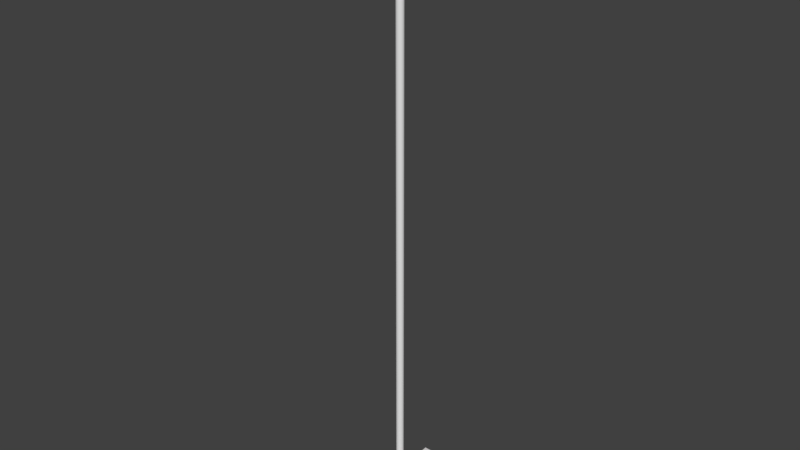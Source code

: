 # Source: Mop.blend  (saved by Blender 2.79.0; exported with 4.5.12 LTS)
import bpy
from mathutils import Matrix  # noqa: F401  (used for matrix-valued properties, if any)

bpy.ops.wm.read_factory_settings(use_empty=True)
scene = bpy.context.scene
scene.name = 'Scene'

# ---- collections
col_collection_1 = bpy.data.collections.new('Collection 1'); scene.collection.children.link(col_collection_1)

# ---- world
world_world = bpy.data.worlds.new('World'); scene.world = world_world
world_world.color = (0.05088, 0.05088, 0.05088)
world_world.use_sun_shadow = False
world_world.sun_shadow_jitter_overblur = 0.0
world_world.cycles.sampling_method = 'MANUAL'

# ---- meshes
me_cylinder = bpy.data.meshes.new('Cylinder')
me_cylinder.from_pydata([(-1.055e-09, 0.01, -2.384e-07), (-1.055e-09, 0.01, 1.6), (0.001951, 0.009808, -2.384e-07), (0.001951, 0.009808, 1.6), (0.003827, 0.009239, -2.384e-07), (0.003827, 0.009239, 1.6), (0.005556, 0.008315, -2.384e-07), (0.005556, 0.008315, 1.6), (0.007071, 0.007071, -2.384e-07), (0.007071, 0.007071, 1.6), (0.008315, 0.005556, -2.384e-07), (0.008315, 0.005556, 1.6), (0.009239, 0.003827, -2.384e-07), (0.009239, 0.003827, 1.6), (0.009808, 0.001951, -2.384e-07), (0.009808, 0.001951, 1.6), (0.01, -2.476e-09, -2.384e-07), (0.01, -2.476e-09, 1.6), (0.009808, -0.001951, -2.384e-07), (0.009808, -0.001951, 1.6), (0.009239, -0.003827, -2.384e-07), (0.009239, -0.003827, 1.6), (0.008315, -0.005556, -2.384e-07), (0.008315, -0.005556, 1.6), (0.007071, -0.007071, -2.384e-07), (0.007071, -0.007071, 1.6), (0.005556, -0.008315, -2.384e-07), (0.005556, -0.008315, 1.6), (0.003827, -0.009239, -2.384e-07), (0.003827, -0.009239, 1.6), (0.001951, -0.009808, -2.384e-07), (0.001951, -0.009808, 1.6), (-4.313e-09, -0.01, -2.384e-07), (-4.313e-09, -0.01, 1.6), (-0.001951, -0.009808, -2.384e-07), (-0.001951, -0.009808, 1.6), (-0.003827, -0.009239, -2.384e-07), (-0.003827, -0.009239, 1.6), (-0.005556, -0.008315, -2.384e-07), (-0.005556, -0.008315, 1.6), (-0.007071, -0.007071, -2.384e-07), (-0.007071, -0.007071, 1.6), (-0.008315, -0.005556, -2.384e-07), (-0.008315, -0.005556, 1.6), (-0.009239, -0.003827, -2.384e-07), (-0.009239, -0.003827, 1.6), (-0.009808, -0.001951, -2.384e-07), (-0.009808, -0.001951, 1.6), (-0.01, 6.425e-09, -2.384e-07), (-0.01, 6.425e-09, 1.6), (-0.009808, 0.001951, -2.384e-07), (-0.009808, 0.001951, 1.6), (-0.009239, 0.003827, -2.384e-07), (-0.009239, 0.003827, 1.6), (-0.008315, 0.005556, -2.384e-07), (-0.008315, 0.005556, 1.6), (-0.007071, 0.007071, -2.384e-07), (-0.007071, 0.007071, 1.6), (-0.005556, 0.008315, -2.384e-07), (-0.005556, 0.008315, 1.6), (-0.003827, 0.009239, -2.384e-07), (-0.003827, 0.009239, 1.6), (-0.001951, 0.009808, -2.384e-07), (-0.001951, 0.009808, 1.6)], [], [(0, 1, 3, 2), (2, 3, 5, 4), (4, 5, 7, 6), (6, 7, 9, 8), (8, 9, 11, 10), (10, 11, 13, 12), (12, 13, 15, 14), (14, 15, 17, 16), (16, 17, 19, 18), (18, 19, 21, 20), (20, 21, 23, 22), (22, 23, 25, 24), (24, 25, 27, 26), (26, 27, 29, 28), (28, 29, 31, 30), (30, 31, 33, 32), (32, 33, 35, 34), (34, 35, 37, 36), (36, 37, 39, 38), (38, 39, 41, 40), (40, 41, 43, 42), (42, 43, 45, 44), (44, 45, 47, 46), (46, 47, 49, 48), (48, 49, 51, 50), (50, 51, 53, 52), (52, 53, 55, 54), (54, 55, 57, 56), (56, 57, 59, 58), (58, 59, 61, 60), (3, 1, 63, 61, 59, 57, 55, 53, 51, 49, 47, 45, 43, 41, 39, 37, 35, 33, 31, 29, 27, 25, 23, 21, 19, 17, 15, 13, 11, 9, 7, 5), (60, 61, 63, 62), (62, 63, 1, 0), (0, 2, 4, 6, 8, 10, 12, 14, 16, 18, 20, 22, 24, 26, 28, 30, 32, 34, 36, 38, 40, 42, 44, 46, 48, 50, 52, 54, 56, 58, 60, 62)])
me_cylinder.use_remesh_preserve_volume = False
me_cylinder.use_remesh_preserve_attributes = False
me_cylinder.use_mirror_vertex_groups = False
me_cylinder.update()
me_cube = bpy.data.meshes.new('Cube')
me_cube.from_pydata([(-0.03, -0.15, -0.01592), (-0.03, -0.15, -0.005921), (-0.03, 0.15, -0.01592), (-0.03, 0.15, -0.005921), (0.03, -0.15, -0.01592), (0.03, -0.15, -0.005921), (0.03, 0.15, -0.01592), (0.03, 0.15, -0.005921), (-0.02036, -0.1018, 0.0), (-0.02036, 0.1018, 0.0), (0.02036, 0.1018, 0.0), (0.02036, -0.1018, 0.0)], [], [(0, 1, 3, 2), (2, 3, 7, 6), (6, 7, 5, 4), (4, 5, 1, 0), (2, 6, 4, 0), (3, 1, 8, 9), (10, 9, 8, 11), (1, 5, 11, 8), (7, 3, 9, 10), (5, 7, 10, 11)])
me_cube.use_remesh_preserve_volume = False
me_cube.use_remesh_preserve_attributes = False
me_cube.use_mirror_vertex_groups = False
me_cube.update()
me_cube_001 = bpy.data.meshes.new('Cube.001')
me_cube_001.from_pydata([(-0.04311, -0.1659, -0.02753), (-0.02881, -0.144, -0.005921), (-0.04311, 0.1659, -0.02753), (-0.02881, 0.144, -0.005921), (0.04311, -0.1659, -0.02753), (0.02881, -0.144, -0.005921), (0.04311, 0.1659, -0.02753), (0.02881, 0.144, -0.005921)], [], [(0, 1, 3, 2), (2, 3, 7, 6), (6, 7, 5, 4), (4, 5, 1, 0), (2, 6, 4, 0), (1, 5, 7, 3)])
_uv = me_cube_001.uv_layers.new(name='UVMap')
_uv.uv.foreach_set('vector', [0.25, 0.0, 0.2704, 0.06581, 0.2704, 0.9342, 0.25, 1.0, 0.25, 1.0, 0.2704, 0.9342, 0.9796, 0.9342, 1.0, 1.0, 1.0, 1.0, 0.9796, 0.9342, 0.9796, 0.06581, 1.0, 0.0, 1.0, 0.0, 0.9796, 0.06581, 0.2704, 0.06581, 0.25, 0.0, 1.296e-07, 0.0, 0.25, 0.0, 0.25, 1.0, 0.0, 1.0, 0.2704, 0.06581, 0.9796, 0.06581, 0.9796, 0.9342, 0.2704, 0.9342])
me_cube_001.use_remesh_preserve_volume = False
me_cube_001.use_remesh_preserve_attributes = False
me_cube_001.use_mirror_vertex_groups = False
me_cube_001.update()

# ---- objects
ob_cylinder = bpy.data.objects.new('Cylinder', me_cylinder)
ob_cube = bpy.data.objects.new('Cube', me_cube)
ob_cube_001 = bpy.data.objects.new('Cube.001', me_cube_001)

# ---- transforms, parenting, visibility, modifiers, constraints
ob_cylinder.location = (1.055e-09, 3.231e-09, 0.005461)
ob_cylinder.lineart.crease_threshold = 0.0
ob_cube.location = (0.0, 0.0, 0.01092)
ob_cube.lineart.crease_threshold = 0.0
ob_cube_001.location = (0.0, 0.0, 0.002025)
ob_cube_001.lineart.crease_threshold = 0.0

# ---- collection membership
col_collection_1.objects.link(ob_cylinder)
col_collection_1.objects.link(ob_cube)
col_collection_1.objects.link(ob_cube_001)

# ---- scene / render settings (as saved in the file)
scene.frame_start = 0; scene.frame_end = 60; scene.frame_set(0)
scene.render.engine = 'BLENDER_EEVEE_NEXT'
scene.render.resolution_percentage = 50
scene.render.dither_intensity = 0.0
scene.cycles.use_denoising = False
scene.cycles.samples = 128
scene.cycles.sampling_pattern = 'TABULATED_SOBOL'
scene.cycles.use_adaptive_sampling = False
scene.cycles.use_light_tree = False
scene.cycles.blur_glossy = 0.0
scene.cycles.sample_clamp_indirect = 0.0
scene.view_settings.view_transform = 'Standard'
bpy.context.view_layer.update()

# ---- added for rendering (the .blend has no active camera and no usable light): camera, sun
cam_auto = bpy.data.cameras.new('AutoCamera')
cam_auto.lens = 50.0
cam_auto.sensor_width = 36.0
cam_auto.clip_end = 1000.0
ob_auto_camera = bpy.data.objects.new('AutoCamera', cam_auto)
scene.collection.objects.link(ob_auto_camera)
ob_auto_camera.location = (1.54197, -1.85037, 2.02355)
ob_auto_camera.rotation_euler = (1.09748, -7.21219e-08, 0.694738)
scene.camera = ob_auto_camera
light_auto_sun = bpy.data.lights.new('AutoSun', 'SUN')
light_auto_sun.energy = 3.0
light_auto_sun.angle = 0.0523599
ob_auto_sun = bpy.data.objects.new('AutoSun', light_auto_sun)
scene.collection.objects.link(ob_auto_sun)
ob_auto_sun.rotation_euler = (0.872665, 0.174533, 0.523599)
bpy.context.view_layer.update()
